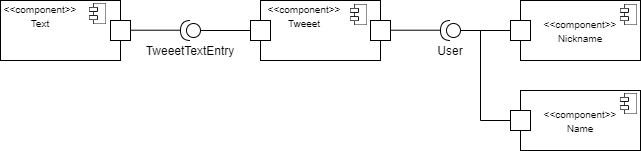

The diagram above was exported from draw.io. Its source (the exported page's mxGraphModel, read from the mxfile embedded in the PNG):
<mxGraphModel dx="1278" dy="580" grid="1" gridSize="10" guides="1" tooltips="1" connect="1" arrows="1" fold="1" page="1" pageScale="1" pageWidth="827" pageHeight="1169" math="0" shadow="0">
  <root>
    <mxCell id="0" />
    <mxCell id="1" parent="0" />
    <mxCell id="qwZ9cR1nKDZXz27F21mp-3" value="" style="shape=providedRequiredInterface;html=1;verticalLabelPosition=bottom;rotation=-180;" parent="1" vertex="1">
      <mxGeometry x="250" y="300" width="20" height="20" as="geometry" />
    </mxCell>
    <mxCell id="qwZ9cR1nKDZXz27F21mp-5" value="" style="rounded=0;whiteSpace=wrap;html=1;" parent="1" vertex="1">
      <mxGeometry x="330" y="280" width="120" height="60" as="geometry" />
    </mxCell>
    <mxCell id="qwZ9cR1nKDZXz27F21mp-6" value="" style="whiteSpace=wrap;html=1;aspect=fixed;" parent="1" vertex="1">
      <mxGeometry x="320" y="300" width="20" height="20" as="geometry" />
    </mxCell>
    <mxCell id="qwZ9cR1nKDZXz27F21mp-8" value="" style="whiteSpace=wrap;html=1;aspect=fixed;" parent="1" vertex="1">
      <mxGeometry x="440" y="300" width="20" height="20" as="geometry" />
    </mxCell>
    <mxCell id="qwZ9cR1nKDZXz27F21mp-10" value="" style="endArrow=none;html=1;entryX=0;entryY=0.5;entryDx=0;entryDy=0;exitX=0;exitY=0.5;exitDx=0;exitDy=0;exitPerimeter=0;" parent="1" source="qwZ9cR1nKDZXz27F21mp-3" target="qwZ9cR1nKDZXz27F21mp-6" edge="1">
      <mxGeometry width="50" height="50" relative="1" as="geometry">
        <mxPoint x="330" y="430" as="sourcePoint" />
        <mxPoint x="380" y="380" as="targetPoint" />
      </mxGeometry>
    </mxCell>
    <mxCell id="qwZ9cR1nKDZXz27F21mp-11" value="" style="endArrow=none;html=1;entryX=0;entryY=0.5;entryDx=0;entryDy=0;exitX=0;exitY=0.5;exitDx=0;exitDy=0;exitPerimeter=0;" parent="1" edge="1">
      <mxGeometry width="50" height="50" relative="1" as="geometry">
        <mxPoint x="200" y="309.71" as="sourcePoint" />
        <mxPoint x="250" y="309.71" as="targetPoint" />
      </mxGeometry>
    </mxCell>
    <mxCell id="qwZ9cR1nKDZXz27F21mp-16" value="" style="shape=providedRequiredInterface;html=1;verticalLabelPosition=bottom;rotation=-180;" parent="1" vertex="1">
      <mxGeometry x="510" y="300" width="20" height="20" as="geometry" />
    </mxCell>
    <mxCell id="qwZ9cR1nKDZXz27F21mp-17" value="" style="endArrow=none;html=1;entryX=0;entryY=0.5;entryDx=0;entryDy=0;exitX=0;exitY=0.5;exitDx=0;exitDy=0;exitPerimeter=0;" parent="1" source="qwZ9cR1nKDZXz27F21mp-16" edge="1">
      <mxGeometry width="50" height="50" relative="1" as="geometry">
        <mxPoint x="590" y="430" as="sourcePoint" />
        <mxPoint x="580" y="310" as="targetPoint" />
      </mxGeometry>
    </mxCell>
    <mxCell id="qwZ9cR1nKDZXz27F21mp-18" value="" style="endArrow=none;html=1;entryX=0;entryY=0.5;entryDx=0;entryDy=0;exitX=0;exitY=0.5;exitDx=0;exitDy=0;exitPerimeter=0;" parent="1" edge="1">
      <mxGeometry width="50" height="50" relative="1" as="geometry">
        <mxPoint x="460" y="309.71000000000004" as="sourcePoint" />
        <mxPoint x="510" y="309.71000000000004" as="targetPoint" />
      </mxGeometry>
    </mxCell>
    <mxCell id="qwZ9cR1nKDZXz27F21mp-19" value="&lt;span style=&quot;font-size: 10px ; font-family: &amp;#34;helvetica&amp;#34;&quot;&gt;&amp;lt;&amp;lt;component&amp;gt;&amp;gt;&lt;/span&gt;&lt;br&gt;&lt;font face=&quot;helvetica&quot;&gt;&lt;span style=&quot;font-size: 10px&quot;&gt;Nickname&lt;/span&gt;&lt;/font&gt;" style="rounded=0;whiteSpace=wrap;html=1;" parent="1" vertex="1">
      <mxGeometry x="590" y="280" width="120" height="60" as="geometry" />
    </mxCell>
    <mxCell id="qwZ9cR1nKDZXz27F21mp-20" value="" style="whiteSpace=wrap;html=1;aspect=fixed;" parent="1" vertex="1">
      <mxGeometry x="580" y="300" width="20" height="20" as="geometry" />
    </mxCell>
    <mxCell id="qwZ9cR1nKDZXz27F21mp-22" value="&lt;div&gt;&lt;span style=&quot;font-size: 10px&quot;&gt;&amp;lt;&amp;lt;component&amp;gt;&amp;gt;&lt;/span&gt;&lt;/div&gt;&lt;span style=&quot;font-size: 10px&quot;&gt;Name&lt;/span&gt;" style="rounded=0;whiteSpace=wrap;html=1;" parent="1" vertex="1">
      <mxGeometry x="590" y="370" width="120" height="60" as="geometry" />
    </mxCell>
    <mxCell id="qwZ9cR1nKDZXz27F21mp-23" value="" style="whiteSpace=wrap;html=1;aspect=fixed;" parent="1" vertex="1">
      <mxGeometry x="580" y="390" width="20" height="20" as="geometry" />
    </mxCell>
    <mxCell id="qwZ9cR1nKDZXz27F21mp-25" value="" style="endArrow=none;html=1;" parent="1" edge="1">
      <mxGeometry width="50" height="50" relative="1" as="geometry">
        <mxPoint x="550" y="400" as="sourcePoint" />
        <mxPoint x="580" y="400" as="targetPoint" />
      </mxGeometry>
    </mxCell>
    <mxCell id="qwZ9cR1nKDZXz27F21mp-26" value="" style="endArrow=none;html=1;" parent="1" edge="1">
      <mxGeometry width="50" height="50" relative="1" as="geometry">
        <mxPoint x="550" y="310" as="sourcePoint" />
        <mxPoint x="550" y="400" as="targetPoint" />
      </mxGeometry>
    </mxCell>
    <mxCell id="qwZ9cR1nKDZXz27F21mp-39" value="" style="shape=image;verticalLabelPosition=bottom;labelBackgroundColor=#ffffff;verticalAlign=top;aspect=fixed;imageAspect=0;image=data:image/png,(base64 omitted: 400 chars);" parent="1" vertex="1">
      <mxGeometry x="420" y="284" width="16.88" height="21" as="geometry" />
    </mxCell>
    <mxCell id="qwZ9cR1nKDZXz27F21mp-41" value="" style="shape=image;verticalLabelPosition=bottom;labelBackgroundColor=#ffffff;verticalAlign=top;aspect=fixed;imageAspect=0;image=data:image/png,(base64 omitted: 400 chars);" parent="1" vertex="1">
      <mxGeometry x="690" y="284" width="16.88" height="21" as="geometry" />
    </mxCell>
    <mxCell id="qwZ9cR1nKDZXz27F21mp-42" value="" style="shape=image;verticalLabelPosition=bottom;labelBackgroundColor=#ffffff;verticalAlign=top;aspect=fixed;imageAspect=0;image=data:image/png,(base64 omitted: 400 chars);" parent="1" vertex="1">
      <mxGeometry x="690" y="373" width="16.88" height="21" as="geometry" />
    </mxCell>
    <mxCell id="qwZ9cR1nKDZXz27F21mp-44" value="&lt;div&gt;&lt;span style=&quot;font-size: 10px&quot;&gt;&amp;lt;&amp;lt;component&amp;gt;&amp;gt;&lt;/span&gt;&lt;/div&gt;&lt;font style=&quot;font-size: 10px&quot;&gt;Tweeet&lt;br&gt;&lt;/font&gt;" style="text;html=1;strokeColor=none;fillColor=none;align=center;verticalAlign=middle;whiteSpace=wrap;rounded=0;" parent="1" vertex="1">
      <mxGeometry x="334" y="285" width="80" height="20" as="geometry" />
    </mxCell>
    <mxCell id="qwZ9cR1nKDZXz27F21mp-12" value="" style="rounded=0;whiteSpace=wrap;html=1;" parent="1" vertex="1">
      <mxGeometry x="70" y="280" width="120" height="60" as="geometry" />
    </mxCell>
    <mxCell id="qwZ9cR1nKDZXz27F21mp-14" value="" style="whiteSpace=wrap;html=1;aspect=fixed;" parent="1" vertex="1">
      <mxGeometry x="180" y="300" width="20" height="20" as="geometry" />
    </mxCell>
    <mxCell id="qwZ9cR1nKDZXz27F21mp-40" value="" style="shape=image;verticalLabelPosition=bottom;labelBackgroundColor=#ffffff;verticalAlign=top;aspect=fixed;imageAspect=0;image=data:image/png,(base64 omitted: 400 chars);" parent="1" vertex="1">
      <mxGeometry x="159" y="283" width="16.88" height="21" as="geometry" />
    </mxCell>
    <mxCell id="qwZ9cR1nKDZXz27F21mp-62" value="&lt;div&gt;&lt;span style=&quot;font-size: 10px&quot;&gt;&amp;lt;&amp;lt;component&amp;gt;&amp;gt;&lt;/span&gt;&lt;/div&gt;&lt;font style=&quot;font-size: 10px&quot;&gt;Text&lt;br&gt;&lt;/font&gt;" style="text;html=1;strokeColor=none;fillColor=none;align=center;verticalAlign=middle;whiteSpace=wrap;rounded=0;" parent="1" vertex="1">
      <mxGeometry x="70" y="285" width="80" height="20" as="geometry" />
    </mxCell>
    <mxCell id="qwZ9cR1nKDZXz27F21mp-63" value="User" style="text;html=1;strokeColor=none;fillColor=none;align=center;verticalAlign=middle;whiteSpace=wrap;rounded=0;" parent="1" vertex="1">
      <mxGeometry x="500" y="320" width="40" height="20" as="geometry" />
    </mxCell>
    <mxCell id="qwZ9cR1nKDZXz27F21mp-64" value="TweeetTextEntry" style="text;html=1;strokeColor=none;fillColor=none;align=center;verticalAlign=middle;whiteSpace=wrap;rounded=0;" parent="1" vertex="1">
      <mxGeometry x="240" y="320" width="40" height="20" as="geometry" />
    </mxCell>
  </root>
</mxGraphModel>